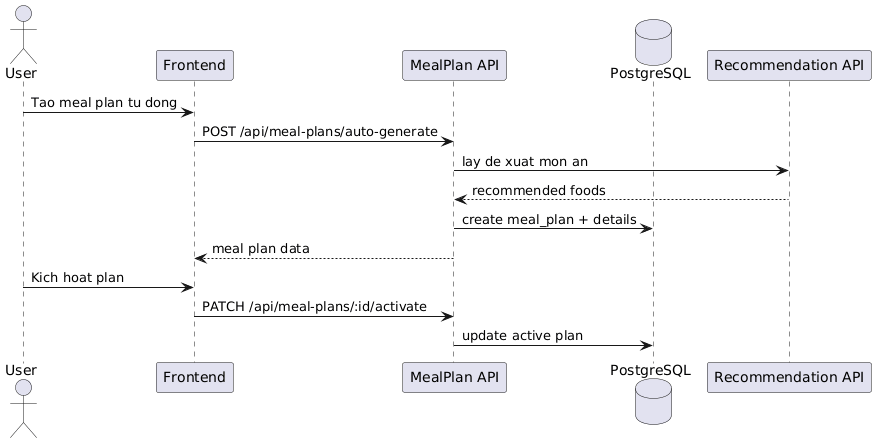

The diagram above was rendered by PlantUML. Its source (embedded in the PNG):
@startuml
actor User
participant Frontend
participant "MealPlan API" as API
database PostgreSQL
participant "Recommendation API" as Reco

User -> Frontend: Tao meal plan tu dong
Frontend -> API: POST /api/meal-plans/auto-generate
API -> Reco: lay de xuat mon an
Reco --> API: recommended foods
API -> PostgreSQL: create meal_plan + details
API --> Frontend: meal plan data
User -> Frontend: Kich hoat plan
Frontend -> API: PATCH /api/meal-plans/:id/activate
API -> PostgreSQL: update active plan
@enduml